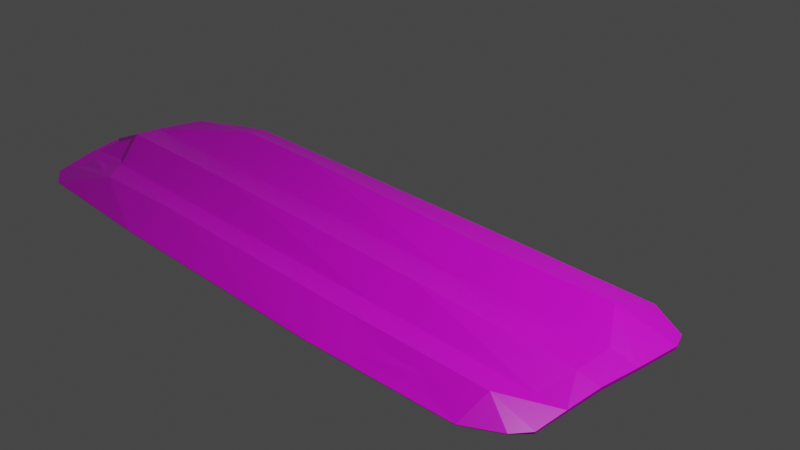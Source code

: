 # Source: tilled-soil.blend  (saved by Blender 2.90.8; exported with 4.5.12 LTS)
import bpy
from mathutils import Matrix  # noqa: F401  (used for matrix-valued properties, if any)

bpy.ops.wm.read_factory_settings(use_empty=True)
scene = bpy.context.scene
scene.name = 'Scene'

# ---- collections
col_collection = bpy.data.collections.new('Collection'); scene.collection.children.link(col_collection)

# ---- images (referenced by path relative to the original .blend; pixels are not part of the script)
import os
ASSET_DIR = os.environ.get("B2B_ASSET_DIR", "")  # directory of the original .blend (textures are referenced by path, not embedded)
HERE = os.path.dirname(os.path.abspath(__file__))  # packed textures are extracted next to this script under _unpacked/

def load_image(name, relpath, width, height, colorspace="sRGB"):
    """Load a texture the original file referenced (path relative to the .blend, or extracted next to this script)."""
    p = next((c for c in (os.path.join(HERE, relpath), os.path.join(ASSET_DIR, relpath)) if relpath and os.path.exists(c)), "")
    if p:
        img = bpy.data.images.load(p, check_existing=True)
        img.name = name
    else:  # same state as the original file: an image datablock whose file is absent (Cycles renders it pink)
        img = bpy.data.images.new(name, width, height)
        img.source = "FILE"
        img.filepath = "//" + (relpath or name)
    img.colorspace_settings.name = colorspace
    return img
img_tilled_soil = load_image('tilled-soil', 'tilled-soil.png', 1024, 1024, 'sRGB')

# ---- materials (node trees are filled in below, after node groups)
mat_material = bpy.data.materials.new('Material')
mat_material.alpha_threshold = 0.0
mat_material.use_transparent_shadow = False
mat_material.line_color = (0.0, 0.0, 0.0, 1.0)

# ---- material node trees
mat_material.use_nodes = True; mat_material.node_tree.nodes.clear()
_N = mat_material.node_tree.nodes; _L = mat_material.node_tree.links
n0 = _N.new('ShaderNodeOutputMaterial'); n0.name = 'Material Output'; n0.location = (300, 300)
n1 = _N.new('ShaderNodeBsdfPrincipled'); n1.name = 'Principled BSDF'; n1.location = (10, 300)
n1.distribution = 'GGX'
n1.subsurface_method = 'BURLEY'
n1.inputs[2].default_value = 0.4
n1.inputs[3].default_value = 1.45
n1.inputs[27].default_value = (0.0, 0.0, 0.0, 1.0)
n1.inputs[28].default_value = 1.0
n2 = _N.new('ShaderNodeTexImage'); n2.name = 'Image Texture'; n2.location = (-280, 280)
n2.image = img_tilled_soil
_L.new(n1.outputs[0], n0.inputs[0])
_L.new(n2.outputs[0], n1.inputs[0])
n0.is_active_output = True

# ---- world
world_world = bpy.data.worlds.new('World'); scene.world = world_world
world_world.use_nodes = True; world_world.node_tree.nodes.clear()
_N = world_world.node_tree.nodes; _L = world_world.node_tree.links
n0 = _N.new('ShaderNodeOutputWorld'); n0.name = 'World Output'; n0.location = (300, 300)
n1 = _N.new('ShaderNodeBackground'); n1.name = 'Background'; n1.location = (10, 300)
n1.inputs[0].default_value = (0.05088, 0.05088, 0.05088, 1.0)
_L.new(n1.outputs[0], n0.inputs[0])
n0.is_active_output = True
world_world.color = (0.05088, 0.05088, 0.05088)
world_world.use_sun_shadow = False
world_world.sun_shadow_jitter_overblur = 0.0

# ---- cameras
cam_camera = bpy.data.cameras.new('Camera')
cam_camera.clip_end = 100.0
cam_camera.ortho_scale = 7.314

# ---- lights
light_light = bpy.data.lights.new('Light', 'POINT')
light_light.transmission_factor = 0.0
light_light.energy = 1000.0
light_light.shadow_soft_size = 0.1
light_light.shadow_maximum_resolution = 0.006
light_light.use_absolute_resolution = True

# ---- meshes
me_cube = bpy.data.meshes.new('Cube')
me_cube.from_pydata([(0.7038, 0.03405, 8.359), (0.7038, 0.03405, 7.901), (0.7055, -0.2736, 0.198), (0.7055, -0.2736, -0.198), (-0.7821, 0.05408, 8.359), (-0.7821, 0.05408, 7.901), (-0.8319, -0.2669, 7.072), (-0.8319, -0.2669, 6.676), (-0.8851, -0.1424, 1.868), (0.7309, -0.1424, 1.264), (-0.8851, -0.1424, 3.868), (0.7309, -0.1424, -0.7357), (-0.8539, 0.004773, 4.988), (0.7309, -0.001846, 4.232), (-0.8539, 0.003987, 3.037), (0.7309, -0.00106, 6.183), (-0.8741, -0.07189, 1.917), (0.7309, -0.07436, 3.972), (-0.8741, -0.0711, 3.867), (0.7309, -0.07515, 2.021), (-0.8399, -0.2497, 5.833), (0.7309, -0.2497, 1.657), (-0.8399, -0.2497, 7.031), (0.7309, -0.2497, 0.4591), (-0.8627, -0.1997, 4.779), (0.7309, -0.1997, -0.2694), (-0.8627, -0.1997, 3.18), (0.7309, -0.1997, 1.33), (-0.3713, 0.0726, 7.901), (-0.3713, -0.3108, 0.198), (-0.3713, -0.3108, -0.198), (-0.3713, 0.0726, 8.359), (-0.3713, -0.1424, -9.928), (-0.3713, -0.1424, -7.928), (-0.3713, 0.002997, -4.87), (-0.3713, 0.002211, -6.821), (-0.3713, -0.07191, 3.972), (-0.3713, -0.0727, 2.021), (-0.3713, -0.2497, -7.853), (-0.3713, -0.2497, -6.655), (-0.3713, -0.1997, 1.33), (-0.3713, -0.1997, -0.2694), (0.2578, -0.3108, -0.198), (0.2578, 0.0726, 8.359), (0.2578, -0.1424, -4.649), (0.2578, 0.0006814, -0.4337), (0.2578, -0.07436, 3.972), (0.2578, -0.2497, -5.436), (0.2578, -0.1997, 1.33), (0.2578, 0.0726, 7.901), (0.2578, -0.3108, 0.198), (0.2578, -0.1424, -6.649), (0.2578, -0.0001046, -2.384), (0.2578, -0.07515, 2.021), (0.2578, -0.2497, -6.634), (0.2578, -0.1997, -0.2694), (0.6291, -0.3004, -0.198), (0.5999, 0.07004, 8.359), (0.6752, -0.1424, -0.7753), (0.5846, -0.0008141, -2.918), (0.6642, -0.07436, 0.6881), (0.6287, -0.2497, -6.655), (0.6642, -0.1997, 1.33), (0.5999, 0.07004, 7.901), (0.6291, -0.3004, 0.198), (0.6752, -0.1424, -2.775), (0.5846, -0.0016, -4.869), (0.6642, -0.07515, -1.263), (0.6287, -0.2497, -7.853), (0.6642, -0.1997, -0.2694), (-0.7087, 0.0726, 7.901), (-0.7583, -0.2921, 5.406), (-0.7841, -0.1424, -9.928), (-0.6144, 0.002356, -6.821), (-0.7087, -0.0727, 2.021), (-0.6235, -0.2497, -5.622), (-0.7087, -0.1997, -0.2694), (-0.7583, -0.2921, 5.01), (-0.7087, 0.0726, 8.359), (-0.7841, -0.1424, -7.928), (-0.6144, 0.004238, -4.87), (-0.7087, -0.07191, 3.972), (-0.6235, -0.2497, -4.424), (-0.7087, -0.1997, 1.33)], [], [(82, 22, 6, 71), (77, 71, 6, 7), (14, 12, 4, 5), (68, 23, 3, 56), (23, 21, 2, 3), (63, 57, 0, 1), (19, 17, 9, 11), (67, 19, 11, 65), (26, 24, 10, 8), (81, 18, 10, 79), (78, 4, 12, 80), (63, 1, 13, 66), (1, 0, 15, 13), (16, 18, 12, 14), (8, 10, 18, 16), (80, 12, 18, 81), (66, 13, 19, 67), (13, 15, 17, 19), (7, 6, 22, 20), (25, 27, 21, 23), (69, 25, 23, 68), (83, 24, 22, 82), (79, 10, 24, 83), (65, 11, 25, 69), (11, 9, 27, 25), (20, 22, 24, 26), (72, 32, 41, 76), (44, 33, 40, 48), (48, 40, 39, 47), (76, 41, 38, 75), (73, 35, 37, 74), (45, 34, 36, 46), (70, 28, 35, 73), (43, 31, 34, 45), (46, 36, 33, 44), (74, 37, 32, 72), (70, 78, 31, 28), (75, 38, 30, 77), (42, 50, 29, 30), (47, 39, 29, 50), (61, 47, 50, 64), (56, 64, 50, 42), (60, 46, 44, 58), (57, 43, 45, 59), (59, 45, 46, 60), (62, 48, 47, 61), (58, 44, 48, 62), (32, 51, 55, 41), (41, 55, 54, 38), (35, 52, 53, 37), (28, 49, 52, 35), (37, 53, 51, 32), (28, 31, 43, 49), (38, 54, 42, 30), (9, 58, 62, 27), (27, 62, 61, 21), (15, 59, 60, 17), (0, 57, 59, 15), (17, 60, 58, 9), (3, 2, 64, 56), (21, 61, 64, 2), (51, 65, 69, 55), (55, 69, 68, 54), (52, 66, 67, 53), (49, 63, 66, 52), (53, 67, 65, 51), (49, 43, 57, 63), (54, 68, 56, 42), (20, 75, 77, 7), (5, 4, 78, 70), (16, 74, 72, 8), (5, 70, 73, 14), (14, 73, 74, 16), (26, 76, 75, 20), (8, 72, 76, 26), (33, 79, 83, 40), (40, 83, 82, 39), (34, 80, 81, 36), (31, 78, 80, 34), (36, 81, 79, 33), (30, 29, 71, 77), (39, 82, 71, 29)])
_uv = me_cube.uv_layers.new(name='UVMap')
_uv.uv.foreach_set('vector', [0.5338, 0.139, 0.5338, 0.8457, 0.5333, 0.8482, 0.5308, 0.7454, 0.1727, 0.1272, 0.1723, 0.1028, 0.1747, 0.0, 0.1752, 0.02443, 0.09093, 0.6081, 0.09093, 0.7284, 0.08685, 0.9363, 0.08685, 0.908, 0.1071, 0.9221, 0.09223, 0.4096, 0.09441, 0.4501, 0.0988, 0.45, 0.09223, 0.4096, 0.09093, 0.3357, 0.09398, 0.4257, 0.09441, 0.4501, 0.007569, 0.908, 0.007569, 0.9363, 0.001581, 0.9363, 0.001581, 0.908, 0.9666, 0.6091, 0.9664, 0.7294, 0.9628, 0.5624, 0.963, 0.439, 0.9673, 0.4065, 0.9666, 0.6091, 0.963, 0.439, 0.9636, 0.3132, 0.9838, 0.5429, 0.9839, 0.6416, 0.9804, 0.5854, 0.9803, 0.462, 0.6982, 0.0, 0.7078, 0.006362, 0.7084, 0.006291, 0.7084, 0.7339, 0.2734, 0.8158, 0.2692, 0.8157, 0.2682, 0.6077, 0.291, 0.0, 0.007569, 0.908, 0.001581, 0.908, 0.0, 0.6818, 0.008398, 0.1204, 0.9723, 0.9717, 0.9723, 1.0, 0.9704, 0.8658, 0.9705, 0.7455, 0.9764, 0.465, 0.9765, 0.5853, 0.9724, 0.6545, 0.9723, 0.5342, 0.9803, 0.462, 0.9804, 0.5854, 0.9765, 0.5853, 0.9764, 0.465, 0.7913, 0.000444, 0.7882, 0.6087, 0.7913, 0.5396, 0.7816, 0.5458, 0.9723, 0.1841, 0.9705, 0.7455, 0.9666, 0.6091, 0.9673, 0.4065, 0.9705, 0.7455, 0.9704, 0.8658, 0.9664, 0.7294, 0.9666, 0.6091, 0.9881, 0.7586, 0.9881, 0.783, 0.9871, 0.7805, 0.987, 0.7066, 0.9597, 0.4678, 0.9595, 0.5664, 0.9566, 0.5866, 0.9568, 0.5127, 0.9601, 0.4678, 0.9597, 0.4678, 0.9568, 0.5127, 0.9582, 0.0, 0.9973, 0.3517, 0.9968, 0.1389, 1.0, 0.0, 1.0, 0.7066, 0.4495, 0.0002181, 0.4495, 0.7279, 0.4477, 0.784, 0.4406, 0.5712, 0.1809, 0.3681, 0.1767, 0.2423, 0.1765, 0.2136, 0.1803, 0.2135, 0.963, 0.439, 0.9628, 0.5624, 0.9595, 0.5664, 0.9597, 0.4678, 0.987, 0.7066, 0.9871, 0.7805, 0.9839, 0.6416, 0.9838, 0.5429, 0.2682, 0.8085, 0.2445, 0.8087, 0.2398, 0.213, 0.2591, 0.2128, 0.3881, 0.2019, 0.4258, 0.0, 0.4212, 0.571, 0.3851, 0.5707, 0.9295, 0.4925, 0.8934, 0.4926, 0.8929, 6.829e-05, 0.929, 0.07522, 0.9528, 0.9805, 0.9335, 0.9805, 0.9334, 0.5127, 0.9479, 0.6503, 0.874, 0.6082, 0.8601, 0.6087, 0.845, 0.06353, 0.8644, 0.06291, 0.7337, 0.2724, 0.7773, 0.0, 0.7622, 0.5451, 0.7262, 0.544, 0.08265, 0.908, 0.06329, 0.908, 0.06324, 0.0, 0.07719, 2.059e-07, 0.3289, 0.8167, 0.2928, 0.8161, 0.3049, 0.0002414, 0.3369, 0.2745, 0.6428, 0.0005091, 0.6789, 0.0001778, 0.6847, 0.7341, 0.647, 0.5322, 0.6109, 0.7372, 0.5916, 0.737, 0.5974, 0.0, 0.6211, 0.0002181, 0.08265, 0.908, 0.08265, 0.9363, 0.06329, 0.9363, 0.06329, 0.908, 0.1765, 0.7831, 0.1645, 0.921, 0.1562, 0.4489, 0.1727, 0.1272, 0.1201, 0.4496, 0.1197, 0.4252, 0.1558, 0.4244, 0.1562, 0.4489, 0.4843, 0.07561, 0.5217, 0.001165, 0.5143, 0.4238, 0.4782, 0.4231, 0.4644, 0.0, 0.4843, 0.07561, 0.4782, 0.4231, 0.4569, 0.4226, 0.0988, 0.45, 0.09837, 0.4256, 0.1197, 0.4252, 0.1201, 0.4496, 0.6211, 0.2033, 0.6428, 0.0005091, 0.647, 0.5322, 0.6212, 0.2935, 0.3485, 0.8171, 0.3289, 0.8167, 0.3369, 0.2745, 0.358, 0.1216, 0.7192, 0.1186, 0.7337, 0.2724, 0.7262, 0.544, 0.7084, 0.3408, 0.9528, 0.4925, 0.9295, 0.4925, 0.929, 0.07522, 0.9502, 0.0, 0.3623, 0.4406, 0.3881, 0.2019, 0.3851, 0.5707, 0.3618, 0.5705, 0.2445, 0.8087, 0.2068, 0.6068, 0.2037, 0.2133, 0.2398, 0.213, 0.9335, 0.9805, 0.8974, 0.9805, 0.8973, 0.5879, 0.9334, 0.5127, 0.8601, 0.6087, 0.8164, 0.3363, 0.8089, 0.06469, 0.845, 0.06353, 0.06329, 0.908, 0.0272, 0.908, 0.02715, 0.2736, 0.06324, 0.0, 0.5916, 0.737, 0.5555, 0.7367, 0.5597, 0.2019, 0.5974, 0.0, 0.06329, 0.908, 0.06329, 0.9363, 0.0272, 0.9363, 0.0272, 0.908, 0.1645, 0.921, 0.1271, 0.8465, 0.1201, 0.4496, 0.1562, 0.4489, 0.3581, 0.5664, 0.3623, 0.4406, 0.3618, 0.5705, 0.358, 0.5704, 0.9566, 0.4925, 0.9528, 0.4925, 0.9502, 0.0, 0.9566, 0.5127, 0.9968, 0.0, 0.9968, 0.5613, 0.9924, 0.3389, 0.9923, 0.1364, 0.3544, 0.8172, 0.3485, 0.8171, 0.358, 0.1216, 0.358, 0.683, 0.9923, 0.1364, 0.9924, 0.3389, 0.9883, 0.4292, 0.9881, 0.3034, 0.09441, 0.4501, 0.09398, 0.4257, 0.09837, 0.4256, 0.0988, 0.45, 0.4495, 0.5125, 0.4644, 0.0, 0.4569, 0.4226, 0.4525, 0.4225, 0.2068, 0.6068, 0.1809, 0.3681, 0.1803, 0.2135, 0.2037, 0.2133, 0.8974, 0.9805, 0.874, 0.9805, 0.876, 0.5127, 0.8973, 0.5879, 0.8164, 0.3363, 0.8019, 0.4901, 0.7913, 0.2679, 0.8089, 0.06469, 0.0272, 0.908, 0.007569, 0.908, 0.008398, 0.1204, 0.02715, 0.2736, 0.5555, 0.7367, 0.5338, 0.5339, 0.5338, 0.4406, 0.5597, 0.2019, 0.0272, 0.908, 0.0272, 0.9363, 0.007569, 0.9363, 0.007569, 0.908, 0.1271, 0.8465, 0.1071, 0.9221, 0.0988, 0.45, 0.1201, 0.4496, 0.1765, 0.07639, 0.1765, 0.7831, 0.1727, 0.1272, 0.1752, 0.02443, 0.08685, 0.908, 0.08685, 0.9363, 0.08265, 0.9363, 0.08265, 0.908, 0.6205, 0.7308, 0.6109, 0.7372, 0.6211, 0.0002181, 0.6211, 0.7279, 0.08685, 0.908, 0.08265, 0.908, 0.07719, 2.059e-07, 0.09093, 0.6081, 0.8709, 0.0, 0.874, 0.6082, 0.8644, 0.06291, 0.874, 0.06906, 0.9838, 0.5429, 0.9849, 0.3302, 0.9881, 0.0, 0.987, 0.7066, 0.2682, 0.08089, 0.2682, 0.8085, 0.2591, 0.2128, 0.2663, 0.0, 0.4258, 0.0, 0.4495, 0.0002181, 0.4406, 0.5712, 0.4212, 0.571, 0.8934, 0.4926, 0.874, 0.4926, 0.8785, 0.1377, 0.8929, 6.829e-05, 0.7773, 0.0, 0.7913, 0.000444, 0.7816, 0.5458, 0.7622, 0.5451, 0.2928, 0.8161, 0.2734, 0.8158, 0.291, 0.0, 0.3049, 0.0002414, 0.6789, 0.0001778, 0.6982, 0.0, 0.7084, 0.7339, 0.6847, 0.7341, 0.1562, 0.4489, 0.1558, 0.4244, 0.1723, 0.1028, 0.1727, 0.1272, 0.5217, 0.001165, 0.5338, 0.139, 0.5308, 0.7454, 0.5143, 0.4238])
me_cube.materials.append(mat_material)
me_cube.use_remesh_preserve_volume = False
me_cube.use_remesh_preserve_attributes = False
me_cube.use_mirror_vertex_groups = False
me_cube.update()

# ---- objects
ob_cube = bpy.data.objects.new('Cube', me_cube)
ob_light = bpy.data.objects.new('Light', light_light)
ob_camera = bpy.data.objects.new('Camera', cam_camera)

# ---- transforms, parenting, visibility, modifiers, constraints
ob_cube.location = (0.0, 0.1359, 0.0)
ob_cube.scale = (4.436, 7.311, -0.01557)
ob_cube.lock_rotations_4d = False
ob_cube.empty_display_type = 'ARROWS'
ob_cube.lineart.crease_threshold = 0.0
ob_light.location = (4.076, 1.005, 5.904)
ob_light.rotation_euler = (0.6503, 0.05522, 1.866)
ob_light.lock_rotations_4d = False
ob_light.empty_display_type = 'ARROWS'
ob_light.color = (0.0, 0.0, 0.0, 0.0)
ob_light.lineart.crease_threshold = 0.0
ob_camera.location = (7.359, -6.926, 4.958)
ob_camera.rotation_euler = (1.109, 0.0, 0.8149)
ob_camera.lock_rotations_4d = False
ob_camera.empty_display_type = 'ARROWS'
ob_camera.color = (0.0, 0.0, 0.0, 0.0)
ob_camera.display_type = 'WIRE'
ob_camera.lineart.crease_threshold = 0.0

# ---- collection membership
col_collection.objects.link(ob_cube)
col_collection.objects.link(ob_light)
col_collection.objects.link(ob_camera)

# ---- scene / render settings (as saved in the file)
scene.camera = ob_camera
scene.frame_start = 1; scene.frame_end = 250; scene.frame_set(1)
scene.render.engine = 'BLENDER_EEVEE_NEXT'
scene.cycles.use_denoising = False
scene.cycles.samples = 128
scene.cycles.sampling_pattern = 'TABULATED_SOBOL'
scene.cycles.use_adaptive_sampling = False
scene.cycles.use_light_tree = False
scene.view_settings.view_transform = 'Filmic'
bpy.context.view_layer.update()
